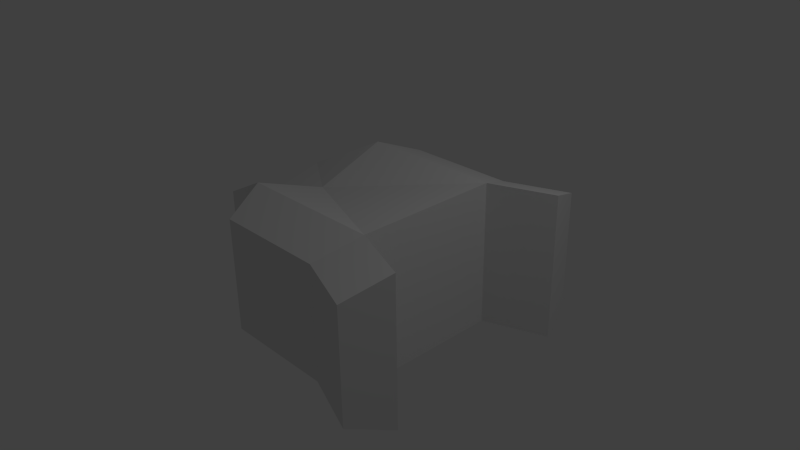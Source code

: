 # Source: harvester.blend  (saved by Blender 2.71.0; exported with 4.5.12 LTS)
import bpy
from mathutils import Matrix  # noqa: F401  (used for matrix-valued properties, if any)

bpy.ops.wm.read_factory_settings(use_empty=True)
scene = bpy.context.scene
scene.name = 'Scene'

# ---- collections
col_collection_1 = bpy.data.collections.new('Collection 1'); scene.collection.children.link(col_collection_1)

# ---- materials (node trees are filled in below, after node groups)
mat_harvester = bpy.data.materials.new('Harvester')
mat_harvester.alpha_threshold = 0.0
mat_harvester.use_transparent_shadow = False
mat_harvester.roughness = 0.5
mat_harvester.line_color = (0.0, 0.0, 0.0, 1.0)

# ---- material node trees

# ---- world
world_world = bpy.data.worlds.new('World'); scene.world = world_world
world_world.color = (0.05088, 0.05088, 0.05088)
world_world.use_sun_shadow = False
world_world.sun_shadow_jitter_overblur = 0.0
world_world.cycles.sampling_method = 'MANUAL'
world_world.cycles.sample_map_resolution = 256

# ---- cameras
cam_camera = bpy.data.cameras.new('Camera')
cam_camera.clip_end = 100.0
cam_camera.lens = 35.0
cam_camera.sensor_width = 32.0
cam_camera.sensor_height = 18.0
cam_camera.ortho_scale = 7.314
cam_camera.dof.focus_distance = 0.0
cam_camera.dof.aperture_fstop = 128.0

# ---- lights
light_lamp = bpy.data.lights.new('Lamp', 'POINT')
light_lamp.transmission_factor = 0.0
light_lamp.cutoff_distance = 30.0
light_lamp.energy = 100.0
light_lamp.shadow_buffer_clip_start = 1.001
light_lamp.shadow_soft_size = 0.1
light_lamp.shadow_maximum_resolution = 0.006
light_lamp.use_absolute_resolution = True
light_lamp.cycles.use_multiple_importance_sampling = False

# ---- meshes
me_cube = bpy.data.meshes.new('Cube')
me_cube.from_pydata([(1.0, 1.0, -1.0), (-0.7745, 1.589, 0.7745), (0.7745, 1.589, 0.7745), (-1.0, 1.0, -1.0), (1.0, 1.0, 1.0), (-0.7745, 1.589, -0.7745), (0.7745, 1.589, -0.7745), (-1.0, 1.0, 1.0), (1.0, -5.96e-08, -1.0), (-1.0, 2.756e-07, -0.6241), (1.0, -5.364e-07, 1.0), (-1.0, 2.012e-07, 0.6241), (1.85, 1.325, -1.0), (1.625, 1.915, 0.7745), (1.85, 1.325, 1.0), (1.625, 1.915, -0.7745), (-2.05, 0.7284, -0.4567), (-2.05, 0.7284, 0.4567), (-2.05, -0.001667, -0.2851), (-2.05, -0.001667, 0.2851)], [], [(14, 12, 15, 13), (0, 3, 5, 6), (6, 2, 13, 15), (3, 7, 1, 5), (7, 4, 2, 1), (0, 8, 9, 3), (4, 7, 11, 10), (0, 4, 10, 8), (2, 6, 5, 1), (2, 4, 14, 13), (4, 0, 12, 14), (0, 6, 15, 12), (18, 19, 17, 16), (11, 7, 17, 19), (7, 3, 16, 17), (3, 9, 18, 16)])
me_cube.materials.append(mat_harvester)
me_cube.use_remesh_preserve_volume = False
me_cube.use_remesh_preserve_attributes = False
me_cube.use_mirror_vertex_groups = False
me_cube.update()

# ---- objects
ob_cube = bpy.data.objects.new('Cube', me_cube)
ob_lamp = bpy.data.objects.new('Lamp', light_lamp)
ob_camera = bpy.data.objects.new('Camera', cam_camera)

# ---- transforms, parenting, visibility, modifiers, constraints
ob_cube.location = (0.0, 0.0, 0.0)
ob_cube.lock_rotations_4d = False
ob_cube.empty_display_type = 'ARROWS'
ob_cube.lineart.crease_threshold = 0.0
_m = ob_cube.modifiers.new('EdgeSplit', 'EDGE_SPLIT')
_m.split_angle = 0.1396
_m = ob_cube.modifiers.new('Mirror', 'MIRROR')
_m.use_axis = (False, True, False)
ob_lamp.location = (4.076, 1.005, 5.904)
ob_lamp.rotation_euler = (0.6503, 0.05522, 1.866)
ob_lamp.lock_rotations_4d = False
ob_lamp.empty_display_type = 'ARROWS'
ob_lamp.color = (0.0, 0.0, 0.0, 0.0)
ob_lamp.lineart.crease_threshold = 0.0
ob_camera.location = (7.481, -6.508, 5.344)
ob_camera.rotation_euler = (1.109, 0.01082, 0.8149)
ob_camera.lock_rotations_4d = False
ob_camera.empty_display_type = 'ARROWS'
ob_camera.color = (0.0, 0.0, 0.0, 0.0)
ob_camera.display_type = 'WIRE'
ob_camera.lineart.crease_threshold = 0.0

# ---- collection membership
col_collection_1.objects.link(ob_cube)
col_collection_1.objects.link(ob_lamp)
col_collection_1.objects.link(ob_camera)

# ---- scene / render settings (as saved in the file)
scene.camera = ob_camera
scene.frame_start = 1; scene.frame_end = 250; scene.frame_set(1)
scene.render.engine = 'BLENDER_EEVEE_NEXT'
scene.render.resolution_percentage = 50
scene.render.dither_intensity = 0.0
scene.cycles.use_denoising = False
scene.cycles.samples = 10
scene.cycles.sampling_pattern = 'TABULATED_SOBOL'
scene.cycles.light_sampling_threshold = 0.0
scene.cycles.use_adaptive_sampling = False
scene.cycles.use_light_tree = False
scene.cycles.blur_glossy = 0.0
scene.cycles.volume_bounces = 1
scene.cycles.pixel_filter_type = 'GAUSSIAN'
scene.cycles.sample_clamp_indirect = 0.0
scene.view_settings.view_transform = 'Standard'
bpy.context.view_layer.update()
